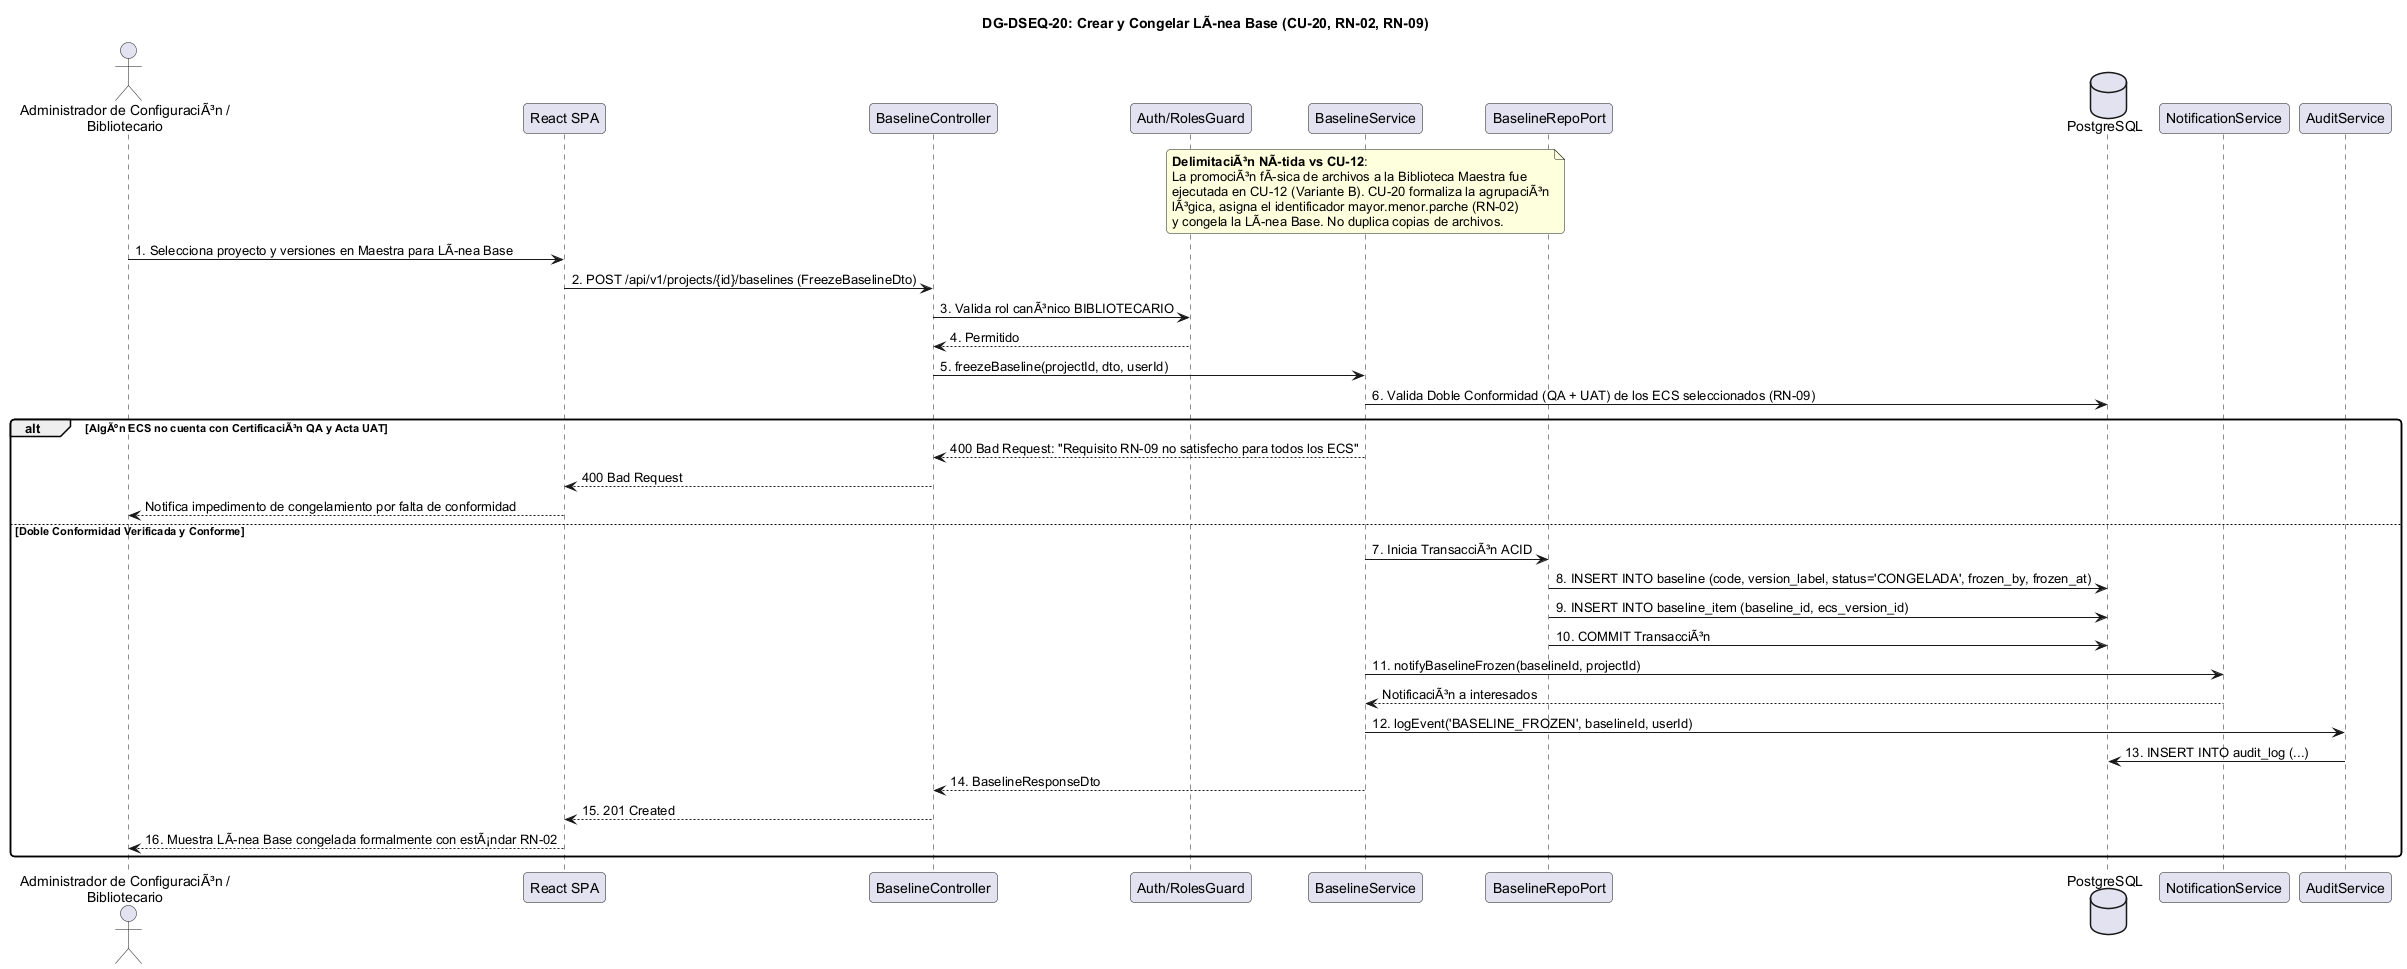

The diagram above was rendered by PlantUML. Its source (embedded in the PNG):
@startuml
skinparam shadowing false
skinparam roundcorner 8
skinparam defaultFontName Arial

title <b>DG-DSEQ-20: Crear y Congelar LÃnea Base (CU-20, RN-02, RN-09)</b>

actor "Administrador de ConfiguraciÃ³n /\nBibliotecario" as Actor
participant "React SPA" as UI
participant "BaselineController" as Ctrl
participant "Auth/RolesGuard" as Guard
participant "BaselineService" as Service
participant "BaselineRepoPort" as BaselineRepo
database "PostgreSQL" as DB
participant "NotificationService" as Notify
participant "AuditService" as Audit

note over Service
  <b>DelimitaciÃ³n NÃtida vs CU-12</b>:
  La promociÃ³n fÃsica de archivos a la Biblioteca Maestra fue
  ejecutada en CU-12 (Variante B). CU-20 formaliza la agrupaciÃ³n
  lÃ³gica, asigna el identificador mayor.menor.parche (RN-02)
  y congela la LÃnea Base. No duplica copias de archivos.
end note

Actor -> UI : 1. Selecciona proyecto y versiones en Maestra para LÃnea Base
UI -> Ctrl : 2. POST /api/v1/projects/{id}/baselines (FreezeBaselineDto)
Ctrl -> Guard : 3. Valida rol canÃ³nico BIBLIOTECARIO
Guard --> Ctrl : 4. Permitido
Ctrl -> Service : 5. freezeBaseline(projectId, dto, userId)

Service -> DB : 6. Valida Doble Conformidad (QA + UAT) de los ECS seleccionados (RN-09)
alt AlgÃºn ECS no cuenta con CertificaciÃ³n QA y Acta UAT
    Service --> Ctrl : 400 Bad Request: "Requisito RN-09 no satisfecho para todos los ECS"
    Ctrl --> UI : 400 Bad Request
    UI --> Actor : Notifica impedimento de congelamiento por falta de conformidad
else Doble Conformidad Verificada y Conforme
    Service -> BaselineRepo : 7. Inicia TransacciÃ³n ACID
    BaselineRepo -> DB : 8. INSERT INTO baseline (code, version_label, status='CONGELADA', frozen_by, frozen_at)
    BaselineRepo -> DB : 9. INSERT INTO baseline_item (baseline_id, ecs_version_id)
    BaselineRepo -> DB : 10. COMMIT TransacciÃ³n
    Service -> Notify : 11. notifyBaselineFrozen(baselineId, projectId)
    Notify --> Service : NotificaciÃ³n a interesados
    Service -> Audit : 12. logEvent('BASELINE_FROZEN', baselineId, userId)
    Audit -> DB : 13. INSERT INTO audit_log (...)
    Service --> Ctrl : 14. BaselineResponseDto
    Ctrl --> UI : 15. 201 Created
    UI --> Actor : 16. Muestra LÃnea Base congelada formalmente con estÃ¡ndar RN-02
end

@enduml